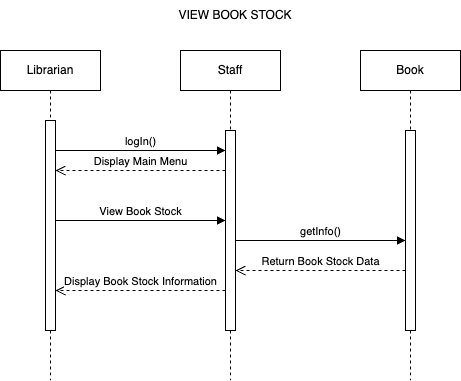

The diagram above was exported from draw.io. Its source (the exported page's mxGraphModel, read from the mxfile embedded in the PNG):
<mxGraphModel dx="461" dy="1864" grid="1" gridSize="10" guides="1" tooltips="1" connect="1" arrows="1" fold="1" page="1" pageScale="1" pageWidth="850" pageHeight="1100" math="0" shadow="0">
  <root>
    <mxCell id="0" />
    <mxCell id="1" parent="0" />
    <mxCell id="aM9ryv3xv72pqoxQDRHE-1" value="Librarian" style="shape=umlLifeline;perimeter=lifelinePerimeter;whiteSpace=wrap;html=1;container=0;dropTarget=0;collapsible=0;recursiveResize=0;outlineConnect=0;portConstraint=eastwest;newEdgeStyle={&quot;edgeStyle&quot;:&quot;elbowEdgeStyle&quot;,&quot;elbow&quot;:&quot;vertical&quot;,&quot;curved&quot;:0,&quot;rounded&quot;:0};" parent="1" vertex="1">
      <mxGeometry x="40" y="40" width="100" height="330" as="geometry" />
    </mxCell>
    <mxCell id="aM9ryv3xv72pqoxQDRHE-2" value="" style="html=1;points=[];perimeter=orthogonalPerimeter;outlineConnect=0;targetShapes=umlLifeline;portConstraint=eastwest;newEdgeStyle={&quot;edgeStyle&quot;:&quot;elbowEdgeStyle&quot;,&quot;elbow&quot;:&quot;vertical&quot;,&quot;curved&quot;:0,&quot;rounded&quot;:0};" parent="aM9ryv3xv72pqoxQDRHE-1" vertex="1">
      <mxGeometry x="45" y="70" width="10" height="210" as="geometry" />
    </mxCell>
    <mxCell id="aM9ryv3xv72pqoxQDRHE-5" value="Staff" style="shape=umlLifeline;perimeter=lifelinePerimeter;whiteSpace=wrap;html=1;container=0;dropTarget=0;collapsible=0;recursiveResize=0;outlineConnect=0;portConstraint=eastwest;newEdgeStyle={&quot;edgeStyle&quot;:&quot;elbowEdgeStyle&quot;,&quot;elbow&quot;:&quot;vertical&quot;,&quot;curved&quot;:0,&quot;rounded&quot;:0};" parent="1" vertex="1">
      <mxGeometry x="220" y="40" width="100" height="330" as="geometry" />
    </mxCell>
    <mxCell id="aM9ryv3xv72pqoxQDRHE-6" value="" style="html=1;points=[];perimeter=orthogonalPerimeter;outlineConnect=0;targetShapes=umlLifeline;portConstraint=eastwest;newEdgeStyle={&quot;edgeStyle&quot;:&quot;elbowEdgeStyle&quot;,&quot;elbow&quot;:&quot;vertical&quot;,&quot;curved&quot;:0,&quot;rounded&quot;:0};" parent="aM9ryv3xv72pqoxQDRHE-5" vertex="1">
      <mxGeometry x="45" y="80" width="10" height="200" as="geometry" />
    </mxCell>
    <mxCell id="aM9ryv3xv72pqoxQDRHE-7" value="logIn()" style="html=1;verticalAlign=bottom;endArrow=block;edgeStyle=elbowEdgeStyle;elbow=vertical;curved=0;rounded=0;" parent="1" source="aM9ryv3xv72pqoxQDRHE-2" target="aM9ryv3xv72pqoxQDRHE-6" edge="1">
      <mxGeometry relative="1" as="geometry">
        <mxPoint x="195" y="130" as="sourcePoint" />
        <Array as="points">
          <mxPoint x="220" y="140" />
          <mxPoint x="180" y="120" />
        </Array>
      </mxGeometry>
    </mxCell>
    <mxCell id="aM9ryv3xv72pqoxQDRHE-8" value="Display Main Menu" style="html=1;verticalAlign=bottom;endArrow=open;dashed=1;endSize=8;edgeStyle=elbowEdgeStyle;elbow=vertical;curved=0;rounded=0;" parent="1" source="aM9ryv3xv72pqoxQDRHE-6" target="aM9ryv3xv72pqoxQDRHE-2" edge="1">
      <mxGeometry relative="1" as="geometry">
        <mxPoint x="195" y="205" as="targetPoint" />
        <Array as="points">
          <mxPoint x="200" y="160" />
          <mxPoint x="190" y="280" />
        </Array>
      </mxGeometry>
    </mxCell>
    <mxCell id="ZfQzJze04-Pnd8sXlHwH-1" value="Book" style="shape=umlLifeline;perimeter=lifelinePerimeter;whiteSpace=wrap;html=1;container=0;dropTarget=0;collapsible=0;recursiveResize=0;outlineConnect=0;portConstraint=eastwest;newEdgeStyle={&quot;edgeStyle&quot;:&quot;elbowEdgeStyle&quot;,&quot;elbow&quot;:&quot;vertical&quot;,&quot;curved&quot;:0,&quot;rounded&quot;:0};" vertex="1" parent="1">
      <mxGeometry x="400" y="40" width="100" height="330" as="geometry" />
    </mxCell>
    <mxCell id="ZfQzJze04-Pnd8sXlHwH-2" value="" style="html=1;points=[];perimeter=orthogonalPerimeter;outlineConnect=0;targetShapes=umlLifeline;portConstraint=eastwest;newEdgeStyle={&quot;edgeStyle&quot;:&quot;elbowEdgeStyle&quot;,&quot;elbow&quot;:&quot;vertical&quot;,&quot;curved&quot;:0,&quot;rounded&quot;:0};" vertex="1" parent="ZfQzJze04-Pnd8sXlHwH-1">
      <mxGeometry x="45" y="80" width="10" height="200" as="geometry" />
    </mxCell>
    <mxCell id="ZfQzJze04-Pnd8sXlHwH-4" value="View Book Stock" style="html=1;verticalAlign=bottom;endArrow=block;edgeStyle=elbowEdgeStyle;elbow=vertical;curved=0;rounded=0;" edge="1" parent="1" source="aM9ryv3xv72pqoxQDRHE-2" target="aM9ryv3xv72pqoxQDRHE-6">
      <mxGeometry relative="1" as="geometry">
        <mxPoint x="100" y="210" as="sourcePoint" />
        <Array as="points">
          <mxPoint x="225" y="210" />
          <mxPoint x="185" y="190" />
        </Array>
        <mxPoint x="250" y="200" as="targetPoint" />
      </mxGeometry>
    </mxCell>
    <mxCell id="ZfQzJze04-Pnd8sXlHwH-5" value="getInfo()" style="html=1;verticalAlign=bottom;endArrow=block;edgeStyle=elbowEdgeStyle;elbow=vertical;curved=0;rounded=0;" edge="1" parent="1" source="aM9ryv3xv72pqoxQDRHE-6" target="ZfQzJze04-Pnd8sXlHwH-2">
      <mxGeometry relative="1" as="geometry">
        <mxPoint x="280" y="230" as="sourcePoint" />
        <Array as="points">
          <mxPoint x="410" y="230" />
          <mxPoint x="370" y="210" />
        </Array>
        <mxPoint x="430" y="230" as="targetPoint" />
      </mxGeometry>
    </mxCell>
    <mxCell id="ZfQzJze04-Pnd8sXlHwH-6" value="Return Book Stock Data" style="html=1;verticalAlign=bottom;endArrow=open;dashed=1;endSize=8;edgeStyle=elbowEdgeStyle;elbow=vertical;curved=0;rounded=0;" edge="1" parent="1" source="ZfQzJze04-Pnd8sXlHwH-2" target="aM9ryv3xv72pqoxQDRHE-6">
      <mxGeometry relative="1" as="geometry">
        <mxPoint x="280" y="250" as="targetPoint" />
        <Array as="points">
          <mxPoint x="400" y="260" />
          <mxPoint x="385" y="250" />
          <mxPoint x="375" y="370" />
        </Array>
        <mxPoint x="440" y="250" as="sourcePoint" />
      </mxGeometry>
    </mxCell>
    <mxCell id="ZfQzJze04-Pnd8sXlHwH-7" value="Display Book Stock Information" style="html=1;verticalAlign=bottom;endArrow=open;dashed=1;endSize=8;edgeStyle=elbowEdgeStyle;elbow=vertical;curved=0;rounded=0;" edge="1" parent="1" source="aM9ryv3xv72pqoxQDRHE-6" target="aM9ryv3xv72pqoxQDRHE-2">
      <mxGeometry relative="1" as="geometry">
        <mxPoint x="100" y="280" as="targetPoint" />
        <Array as="points">
          <mxPoint x="205" y="280" />
          <mxPoint x="195" y="400" />
        </Array>
        <mxPoint x="260" y="280" as="sourcePoint" />
      </mxGeometry>
    </mxCell>
    <mxCell id="ZfQzJze04-Pnd8sXlHwH-8" value="VIEW BOOK STOCK" style="text;html=1;align=center;verticalAlign=middle;whiteSpace=wrap;rounded=0;" vertex="1" parent="1">
      <mxGeometry x="180" y="-10" width="190" height="30" as="geometry" />
    </mxCell>
  </root>
</mxGraphModel>